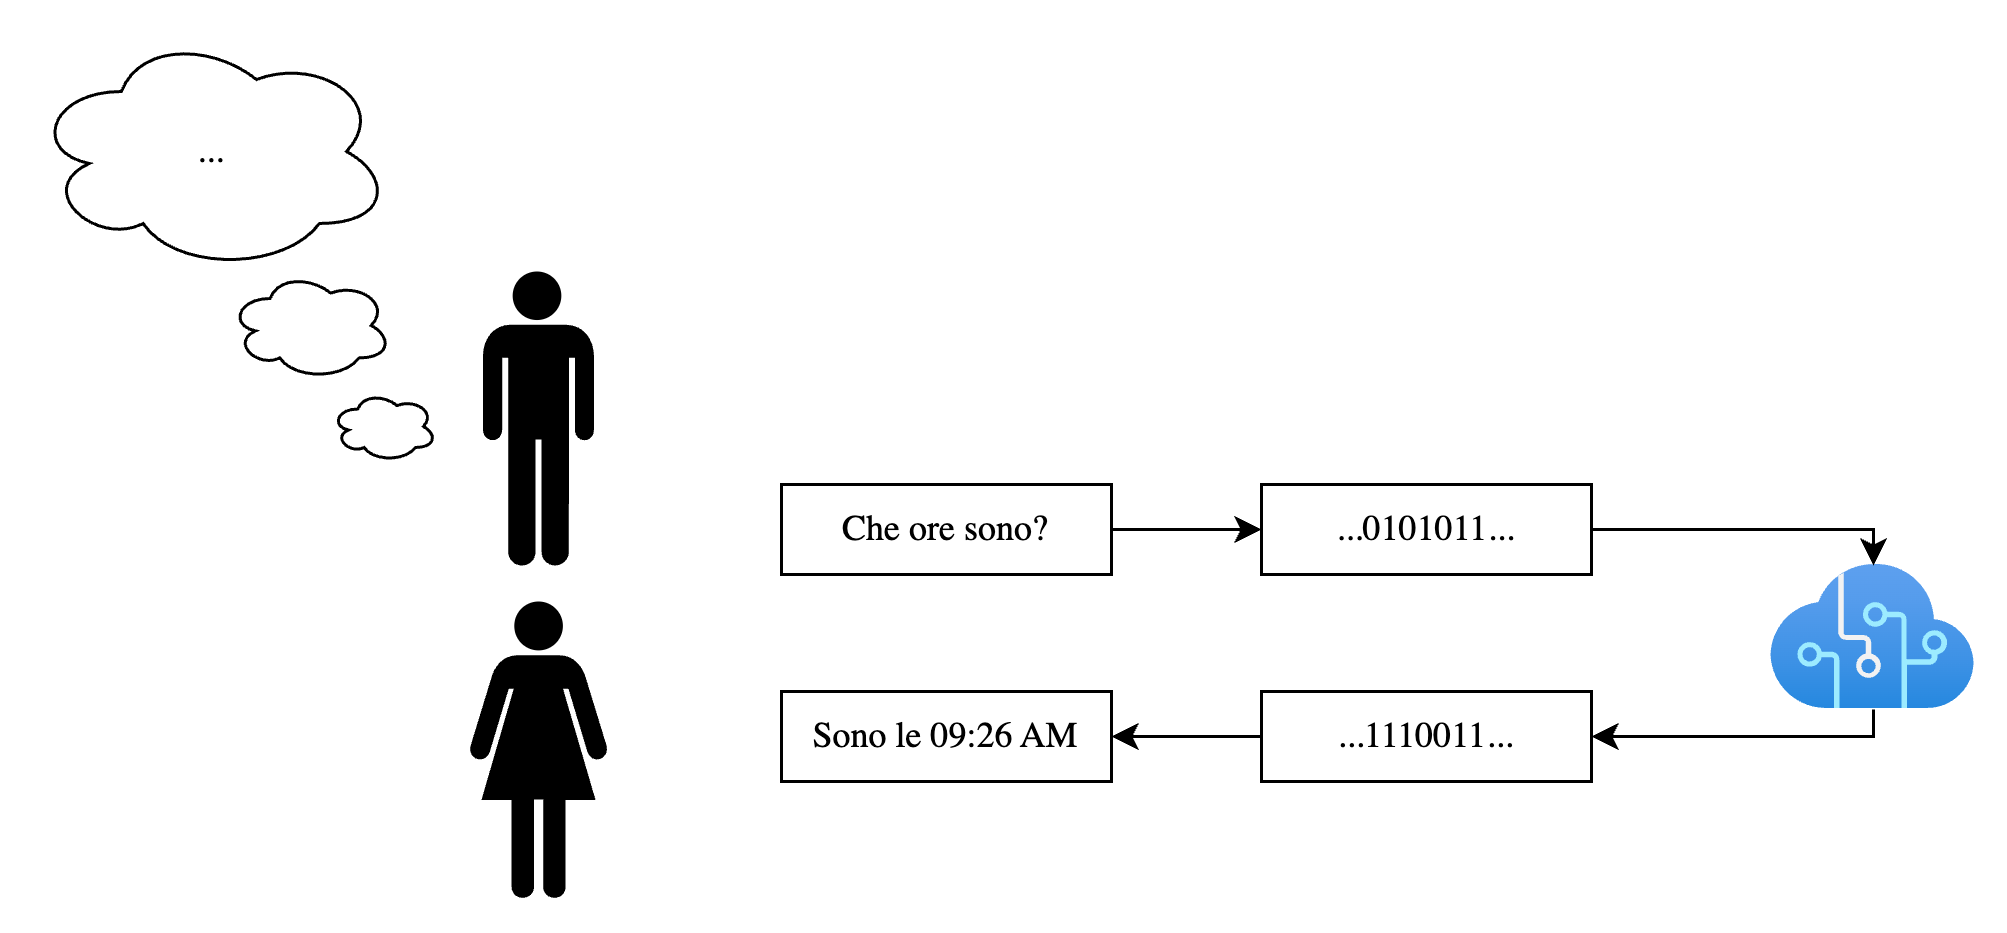

The diagram above was exported from draw.io. Its source (the exported page's mxGraphModel, read from the mxfile embedded in the PNG):
<mxGraphModel dx="1242" dy="766" grid="1" gridSize="10" guides="1" tooltips="1" connect="1" arrows="1" fold="1" page="1" pageScale="1" pageWidth="827" pageHeight="1169" math="0" shadow="0">
  <root>
    <mxCell id="0" />
    <mxCell id="1" parent="0" />
    <mxCell id="sCAQMeCZEc5R7NSN74tr-1" value="" style="shape=mxgraph.signs.people.man_1;html=1;pointerEvents=1;fillColor=#000000;strokeColor=none;verticalLabelPosition=bottom;verticalAlign=top;align=center;fontFamily=Garamond;" vertex="1" parent="1">
      <mxGeometry x="160.5" y="160" width="37" height="98" as="geometry" />
    </mxCell>
    <mxCell id="sCAQMeCZEc5R7NSN74tr-2" value="" style="shape=mxgraph.signs.people.woman_1;html=1;pointerEvents=1;fillColor=#000000;strokeColor=none;verticalLabelPosition=bottom;verticalAlign=top;align=center;fontFamily=Garamond;" vertex="1" parent="1">
      <mxGeometry x="155" y="270" width="48" height="100" as="geometry" />
    </mxCell>
    <mxCell id="sCAQMeCZEc5R7NSN74tr-3" value="..." style="ellipse;shape=cloud;whiteSpace=wrap;html=1;fontFamily=Garamond;" vertex="1" parent="1">
      <mxGeometry x="10" y="80" width="120" height="80" as="geometry" />
    </mxCell>
    <mxCell id="sCAQMeCZEc5R7NSN74tr-4" value="" style="ellipse;shape=cloud;whiteSpace=wrap;html=1;fontFamily=Garamond;" vertex="1" parent="1">
      <mxGeometry x="76" y="160" width="54" height="36" as="geometry" />
    </mxCell>
    <mxCell id="sCAQMeCZEc5R7NSN74tr-5" value="" style="ellipse;shape=cloud;whiteSpace=wrap;html=1;fontFamily=Garamond;" vertex="1" parent="1">
      <mxGeometry x="110" y="200" width="35" height="23.33" as="geometry" />
    </mxCell>
    <mxCell id="sCAQMeCZEc5R7NSN74tr-13" value="" style="edgeStyle=orthogonalEdgeStyle;rounded=0;orthogonalLoop=1;jettySize=auto;html=1;entryX=1;entryY=0.5;entryDx=0;entryDy=0;fontFamily=Garamond;" edge="1" parent="1" source="sCAQMeCZEc5R7NSN74tr-7" target="sCAQMeCZEc5R7NSN74tr-12">
      <mxGeometry relative="1" as="geometry">
        <Array as="points">
          <mxPoint x="624" y="315" />
        </Array>
      </mxGeometry>
    </mxCell>
    <mxCell id="sCAQMeCZEc5R7NSN74tr-7" value="" style="image;aspect=fixed;html=1;points=[];align=center;fontSize=12;image=img/lib/azure2/ai_machine_learning/Cognitive_Services.svg;fontFamily=Garamond;" vertex="1" parent="1">
      <mxGeometry x="590" y="258" width="68" height="48" as="geometry" />
    </mxCell>
    <mxCell id="sCAQMeCZEc5R7NSN74tr-10" style="edgeStyle=orthogonalEdgeStyle;rounded=0;orthogonalLoop=1;jettySize=auto;html=1;exitX=1;exitY=0.5;exitDx=0;exitDy=0;fontFamily=Garamond;" edge="1" parent="1" source="sCAQMeCZEc5R7NSN74tr-8" target="sCAQMeCZEc5R7NSN74tr-9">
      <mxGeometry relative="1" as="geometry" />
    </mxCell>
    <mxCell id="sCAQMeCZEc5R7NSN74tr-8" value="Che ore sono?" style="text;html=1;align=center;verticalAlign=middle;whiteSpace=wrap;rounded=0;fillColor=default;strokeColor=default;fontFamily=Garamond;" vertex="1" parent="1">
      <mxGeometry x="260" y="231" width="110" height="30" as="geometry" />
    </mxCell>
    <mxCell id="sCAQMeCZEc5R7NSN74tr-11" value="" style="edgeStyle=orthogonalEdgeStyle;rounded=0;orthogonalLoop=1;jettySize=auto;html=1;fontFamily=Garamond;" edge="1" parent="1" source="sCAQMeCZEc5R7NSN74tr-9" target="sCAQMeCZEc5R7NSN74tr-7">
      <mxGeometry relative="1" as="geometry">
        <Array as="points">
          <mxPoint x="624" y="246" />
        </Array>
      </mxGeometry>
    </mxCell>
    <mxCell id="sCAQMeCZEc5R7NSN74tr-9" value="...0101011..." style="text;html=1;align=center;verticalAlign=middle;whiteSpace=wrap;rounded=0;fillColor=default;strokeColor=default;fontFamily=Garamond;" vertex="1" parent="1">
      <mxGeometry x="420" y="231" width="110" height="30" as="geometry" />
    </mxCell>
    <mxCell id="sCAQMeCZEc5R7NSN74tr-15" value="" style="edgeStyle=orthogonalEdgeStyle;rounded=0;orthogonalLoop=1;jettySize=auto;html=1;fontFamily=Garamond;" edge="1" parent="1" source="sCAQMeCZEc5R7NSN74tr-12" target="sCAQMeCZEc5R7NSN74tr-14">
      <mxGeometry relative="1" as="geometry" />
    </mxCell>
    <mxCell id="sCAQMeCZEc5R7NSN74tr-12" value="...1110011..." style="text;html=1;align=center;verticalAlign=middle;whiteSpace=wrap;rounded=0;fillColor=default;strokeColor=default;fontFamily=Garamond;" vertex="1" parent="1">
      <mxGeometry x="420" y="300" width="110" height="30" as="geometry" />
    </mxCell>
    <mxCell id="sCAQMeCZEc5R7NSN74tr-14" value="Sono le 09:26 AM" style="text;html=1;align=center;verticalAlign=middle;whiteSpace=wrap;rounded=0;fillColor=default;strokeColor=default;fontFamily=Garamond;" vertex="1" parent="1">
      <mxGeometry x="260" y="300" width="110" height="30" as="geometry" />
    </mxCell>
  </root>
</mxGraphModel>